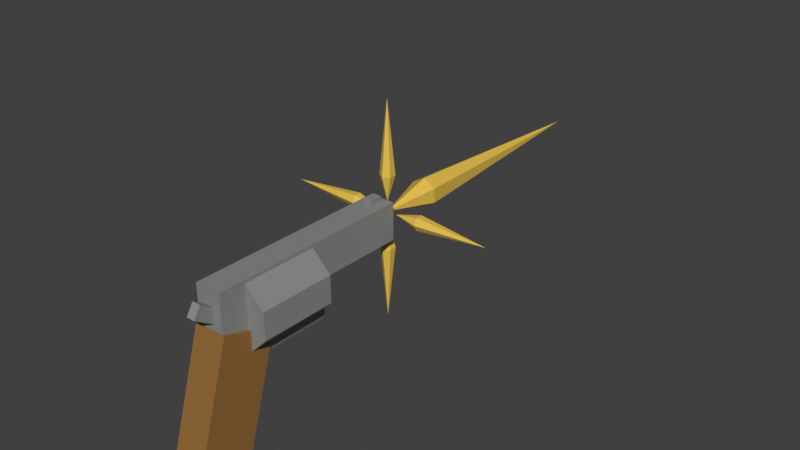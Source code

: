 # Source: gun.blend  (saved by Blender 3.0.42; exported with 4.5.12 LTS)
import bpy
from mathutils import Matrix  # noqa: F401  (used for matrix-valued properties, if any)

bpy.ops.wm.read_factory_settings(use_empty=True)
scene = bpy.context.scene
scene.name = 'Scene'

# ---- collections
col_collection = bpy.data.collections.new('Collection'); scene.collection.children.link(col_collection)
col_collection_2 = bpy.data.collections.new('Collection 2'); scene.collection.children.link(col_collection_2)

# ---- materials (node trees are filled in below, after node groups)
mat_wood = bpy.data.materials.new('Wood')
mat_wood.use_transparent_shadow = False
mat_metal = bpy.data.materials.new('metal')
mat_metal.use_backface_culling = True
mat_metal.use_transparent_shadow = False
mat_material_001 = bpy.data.materials.new('Material.001')
mat_material_001.use_backface_culling = True
mat_material_001.use_transparent_shadow = False

# ---- material node trees
mat_wood.use_nodes = True; mat_wood.node_tree.nodes.clear()
_N = mat_wood.node_tree.nodes; _L = mat_wood.node_tree.links
n0 = _N.new('ShaderNodeBsdfPrincipled'); n0.name = 'Principled BSDF'; n0.location = (10, 300)
n0.distribution = 'GGX'
n0.subsurface_method = 'RANDOM_WALK_SKIN'
n0.inputs[0].default_value = (0.3032, 0.1465, 0.03752, 1.0)
n0.inputs[3].default_value = 1.45
n0.inputs[27].default_value = (0.0, 0.0, 0.0, 1.0)
n0.inputs[28].default_value = 1.0
n1 = _N.new('ShaderNodeOutputMaterial'); n1.name = 'Material Output'; n1.location = (300, 300)
_L.new(n0.outputs[0], n1.inputs[0])
n1.is_active_output = True
mat_metal.use_nodes = True; mat_metal.node_tree.nodes.clear()
_N = mat_metal.node_tree.nodes; _L = mat_metal.node_tree.links
n0 = _N.new('ShaderNodeBsdfPrincipled'); n0.name = 'Principled BSDF'; n0.location = (10, 300)
n0.distribution = 'GGX'
n0.subsurface_method = 'RANDOM_WALK_SKIN'
n0.inputs[0].default_value = (0.2668, 0.2668, 0.2668, 1.0)
n0.inputs[3].default_value = 1.45
n0.inputs[27].default_value = (0.0, 0.0, 0.0, 1.0)
n0.inputs[28].default_value = 1.0
n1 = _N.new('ShaderNodeOutputMaterial'); n1.name = 'Material Output'; n1.location = (300, 300)
_L.new(n0.outputs[0], n1.inputs[0])
n1.is_active_output = True
mat_material_001.use_nodes = True; mat_material_001.node_tree.nodes.clear()
_N = mat_material_001.node_tree.nodes; _L = mat_material_001.node_tree.links
n0 = _N.new('ShaderNodeBsdfPrincipled'); n0.name = 'Principled BSDF'; n0.location = (10, 300)
n0.distribution = 'GGX'
n0.subsurface_method = 'RANDOM_WALK_SKIN'
n0.inputs[0].default_value = (0.8019, 0.5344, 0.07752, 1.0)
n0.inputs[3].default_value = 1.45
n0.inputs[27].default_value = (0.0, 0.0, 0.0, 1.0)
n0.inputs[28].default_value = 1.0
n1 = _N.new('ShaderNodeOutputMaterial'); n1.name = 'Material Output'; n1.location = (300, 300)
_L.new(n0.outputs[0], n1.inputs[0])
n1.is_active_output = True

# ---- world
world_world = bpy.data.worlds.new('World'); scene.world = world_world
world_world.use_nodes = True; world_world.node_tree.nodes.clear()
_N = world_world.node_tree.nodes; _L = world_world.node_tree.links
n0 = _N.new('ShaderNodeOutputWorld'); n0.name = 'World Output'; n0.location = (300, 300)
n1 = _N.new('ShaderNodeBackground'); n1.name = 'Background'; n1.location = (10, 300)
n1.inputs[0].default_value = (0.05088, 0.05088, 0.05088, 1.0)
_L.new(n1.outputs[0], n0.inputs[0])
n0.is_active_output = True
world_world.color = (0.05088, 0.05088, 0.05088)
world_world.use_sun_shadow = False
world_world.sun_shadow_jitter_overblur = 0.0

# ---- meshes
me_cube_004 = bpy.data.meshes.new('Cube.004')
me_cube_004.from_pydata([(-1.0, -1.0, -1.0), (-1.0, -1.0, 1.0), (-1.0, 1.0, -1.0), (-1.0, 1.0, 1.0), (1.0, -1.0, -1.0), (1.0, -1.0, 1.0), (1.0, 1.0, -1.0), (1.0, 1.0, 1.0)], [], [(0, 1, 3, 2), (2, 3, 7, 6), (6, 7, 5, 4), (4, 5, 1, 0), (2, 6, 4, 0), (7, 3, 1, 5)])
_uv = me_cube_004.uv_layers.new(name='UVMap')
_uv.uv.foreach_set('vector', [0.375, 0.0, 0.625, 0.0, 0.625, 0.25, 0.375, 0.25, 0.375, 0.25, 0.625, 0.25, 0.625, 0.5, 0.375, 0.5, 0.375, 0.5, 0.625, 0.5, 0.625, 0.75, 0.375, 0.75, 0.375, 0.75, 0.625, 0.75, 0.625, 1.0, 0.375, 1.0, 0.125, 0.5, 0.375, 0.5, 0.375, 0.75, 0.125, 0.75, 0.625, 0.5, 0.875, 0.5, 0.875, 0.75, 0.625, 0.75])
me_cube_004.materials.append(mat_wood)
me_cube_004.use_remesh_fix_poles = True
me_cube_004.use_remesh_preserve_attributes = False
me_cube_004.update()
me_cube_005 = bpy.data.meshes.new('Cube.005')
me_cube_005.from_pydata([(-1.0, -1.0, -1.0), (-1.0, -1.0, 1.0), (-1.0, 1.0, -1.0), (-1.0, 1.0, 1.0), (1.0, -1.0, -1.0), (1.0, -1.0, 1.0), (1.0, 1.0, -1.0), (1.0, 1.0, 1.0), (-1.0, 1.0, 2.62), (-1.0, 1.0, -1.0), (-1.0, 3.0, 2.62), (-1.0, 3.0, -1.0), (1.0, 1.0, 2.62), (1.0, 1.0, -1.0), (1.0, 3.0, 2.62), (1.0, 3.0, -1.0)], [], [(0, 1, 3, 2), (2, 3, 7, 6), (6, 7, 5, 4), (4, 5, 1, 0), (2, 6, 4, 0), (7, 3, 1, 5), (8, 10, 11, 9), (10, 14, 15, 11), (14, 12, 13, 15), (12, 8, 9, 13), (10, 8, 12, 14), (15, 13, 9, 11)])
_uv = me_cube_005.uv_layers.new(name='UVMap')
_uv.uv.foreach_set('vector', [0.375, 0.0, 0.625, 0.0, 0.625, 0.25, 0.375, 0.25, 0.375, 0.25, 0.625, 0.25, 0.625, 0.5, 0.375, 0.5, 0.375, 0.5, 0.625, 0.5, 0.625, 0.75, 0.375, 0.75, 0.375, 0.75, 0.625, 0.75, 0.625, 1.0, 0.375, 1.0, 0.125, 0.5, 0.375, 0.5, 0.375, 0.75, 0.125, 0.75, 0.625, 0.5, 0.875, 0.5, 0.875, 0.75, 0.625, 0.75, 0.375, 0.0, 0.375, 0.25, 0.625, 0.25, 0.625, 0.0, 0.375, 0.25, 0.375, 0.5, 0.625, 0.5, 0.625, 0.25, 0.375, 0.5, 0.375, 0.75, 0.625, 0.75, 0.625, 0.5, 0.375, 0.75, 0.375, 1.0, 0.625, 1.0, 0.625, 0.75, 0.125, 0.5, 0.125, 0.75, 0.375, 0.75, 0.375, 0.5, 0.625, 0.5, 0.625, 0.75, 0.875, 0.75, 0.875, 0.5])
me_cube_005.materials.append(mat_metal)
me_cube_005.use_remesh_fix_poles = True
me_cube_005.use_remesh_preserve_attributes = False
me_cube_005.update()
me_cylinder = bpy.data.meshes.new('Cylinder')
me_cylinder.from_pydata([(0.0, 1.0, -1.0), (0.0, 1.0, 1.0), (0.7071, 0.7071, -1.0), (0.7071, 0.7071, 1.0), (1.0, -4.371e-08, -1.0), (1.0, -4.371e-08, 1.0), (0.7071, -0.7071, -1.0), (0.7071, -0.7071, 1.0), (-8.742e-08, -1.0, -1.0), (-8.742e-08, -1.0, 1.0), (-0.7071, -0.7071, -1.0), (-0.7071, -0.7071, 1.0), (-1.0, 1.192e-08, -1.0), (-1.0, 1.192e-08, 1.0), (-0.7071, 0.7071, -1.0), (-0.7071, 0.7071, 1.0)], [], [(0, 1, 3, 2), (2, 3, 5, 4), (4, 5, 7, 6), (6, 7, 9, 8), (8, 9, 11, 10), (10, 11, 13, 12), (3, 1, 15, 13, 11, 9, 7, 5), (12, 13, 15, 14), (14, 15, 1, 0), (0, 2, 4, 6, 8, 10, 12, 14)])
_uv = me_cylinder.uv_layers.new(name='UVMap')
_uv.uv.foreach_set('vector', [1.0, 0.5, 1.0, 1.0, 0.875, 1.0, 0.875, 0.5, 0.875, 0.5, 0.875, 1.0, 0.75, 1.0, 0.75, 0.5, 0.75, 0.5, 0.75, 1.0, 0.625, 1.0, 0.625, 0.5, 0.625, 0.5, 0.625, 1.0, 0.5, 1.0, 0.5, 0.5, 0.5, 0.5, 0.5, 1.0, 0.375, 1.0, 0.375, 0.5, 0.375, 0.5, 0.375, 1.0, 0.25, 1.0, 0.25, 0.5, 0.4197, 0.4197, 0.25, 0.49, 0.08029, 0.4197, 0.01, 0.25, 0.08029, 0.08029, 0.25, 0.01, 0.4197, 0.08029, 0.49, 0.25, 0.25, 0.5, 0.25, 1.0, 0.125, 1.0, 0.125, 0.5, 0.125, 0.5, 0.125, 1.0, 0.0, 1.0, 0.0, 0.5, 0.75, 0.49, 0.9197, 0.4197, 0.99, 0.25, 0.9197, 0.08029, 0.75, 0.01, 0.5803, 0.08029, 0.51, 0.25, 0.5803, 0.4197])
me_cylinder.materials.append(mat_metal)
me_cylinder.use_remesh_fix_poles = True
me_cylinder.use_remesh_preserve_attributes = False
me_cylinder.update()
me_cube_007 = bpy.data.meshes.new('Cube.007')
me_cube_007.from_pydata([(-1.0, -1.0, -1.0), (-1.0, -1.0, 1.0), (-1.0, 1.0, -1.0), (-1.0, 1.0, 1.0), (1.0, -1.0, -1.0), (1.0, -1.0, 1.0), (1.0, 1.0, -1.0), (1.0, 1.0, 1.0)], [], [(0, 1, 3, 2), (2, 3, 7, 6), (6, 7, 5, 4), (4, 5, 1, 0), (2, 6, 4, 0), (7, 3, 1, 5)])
_uv = me_cube_007.uv_layers.new(name='UVMap')
_uv.uv.foreach_set('vector', [0.375, 0.0, 0.625, 0.0, 0.625, 0.25, 0.375, 0.25, 0.375, 0.25, 0.625, 0.25, 0.625, 0.5, 0.375, 0.5, 0.375, 0.5, 0.625, 0.5, 0.625, 0.75, 0.375, 0.75, 0.375, 0.75, 0.625, 0.75, 0.625, 1.0, 0.375, 1.0, 0.125, 0.5, 0.375, 0.5, 0.375, 0.75, 0.125, 0.75, 0.625, 0.5, 0.875, 0.5, 0.875, 0.75, 0.625, 0.75])
me_cube_007.materials.append(mat_metal)
me_cube_007.use_remesh_fix_poles = True
me_cube_007.use_remesh_preserve_attributes = False
me_cube_007.update()
me_cube_008 = bpy.data.meshes.new('Cube.008')
me_cube_008.from_pydata([(-1.0, -1.0, -1.0), (-1.0, -1.0, 1.0), (-1.0, 1.0, -1.0), (-1.0, 1.0, 1.0), (1.0, -1.0, -1.0), (1.0, -1.0, 1.0), (1.0, 1.0, -1.0), (1.0, 1.0, 1.0)], [], [(0, 1, 3, 2), (2, 3, 7, 6), (6, 7, 5, 4), (4, 5, 1, 0), (2, 6, 4, 0), (7, 3, 1, 5)])
_uv = me_cube_008.uv_layers.new(name='UVMap')
_uv.uv.foreach_set('vector', [0.375, 0.0, 0.625, 0.0, 0.625, 0.25, 0.375, 0.25, 0.375, 0.25, 0.625, 0.25, 0.625, 0.5, 0.375, 0.5, 0.375, 0.5, 0.625, 0.5, 0.625, 0.75, 0.375, 0.75, 0.375, 0.75, 0.625, 0.75, 0.625, 1.0, 0.375, 1.0, 0.125, 0.5, 0.375, 0.5, 0.375, 0.75, 0.125, 0.75, 0.625, 0.5, 0.875, 0.5, 0.875, 0.75, 0.625, 0.75])
me_cube_008.materials.append(mat_metal)
me_cube_008.use_remesh_fix_poles = True
me_cube_008.use_remesh_preserve_attributes = False
me_cube_008.update()
me_cone_001 = bpy.data.meshes.new('Cone.001')
me_cone_001.from_pydata([(-8.926e-09, 0.5507, -1.0), (0.477, 0.2754, -1.0), (0.477, -0.2754, -1.0), (-5.707e-08, -0.5507, -1.0), (-0.477, -0.2754, -1.0), (-0.477, 0.2754, -1.0), (0.0, 0.0, 1.0), (-4.371e-08, -3.817e-07, -9.732)], [], [(0, 6, 1), (1, 6, 2), (2, 6, 3), (3, 6, 4), (1, 7, 0), (4, 6, 5), (5, 6, 0), (1, 2, 7), (0, 7, 5), (5, 7, 4), (3, 7, 2), (7, 3, 4)])
_uv = me_cone_001.uv_layers.new(name='UVMap')
_uv.uv.foreach_set('vector', [0.25, 0.49, 0.25, 0.25, 0.4578, 0.37, 0.4578, 0.37, 0.25, 0.25, 0.4578, 0.13, 0.4578, 0.13, 0.25, 0.25, 0.25, 0.01, 0.25, 0.01, 0.25, 0.25, 0.04215, 0.13, 0.0, 0.0, 0.0, 0.0, 0.25, 0.49, 0.04215, 0.13, 0.25, 0.25, 0.04215, 0.37, 0.04215, 0.37, 0.25, 0.25, 0.25, 0.49, 0.0, 0.0, 0.0, 0.0, 0.0, 0.0, 0.25, 0.49, 0.0, 0.0, 0.04215, 0.37, 0.04215, 0.37, 0.0, 0.0, 0.04215, 0.13, 0.25, 0.01, 0.0, 0.0, 0.0, 0.0, 0.0, 0.0, 0.25, 0.01, 0.04215, 0.13])
me_cone_001.materials.append(mat_material_001)
me_cone_001.use_remesh_fix_poles = True
me_cone_001.use_remesh_preserve_attributes = False
me_cone_001.update()
me_cone_002 = bpy.data.meshes.new('Cone.002')
me_cone_002.from_pydata([(-8.926e-09, 0.5507, -1.0), (0.477, 0.2754, -1.0), (0.477, -0.2754, -1.0), (-5.707e-08, -0.5507, -1.0), (-0.477, -0.2754, -1.0), (-0.477, 0.2754, -1.0), (0.0, 0.0, 1.0), (-4.371e-08, 6.61e-07, -6.532)], [], [(0, 6, 1), (1, 6, 2), (2, 6, 3), (3, 6, 4), (1, 7, 0), (4, 6, 5), (5, 6, 0), (1, 2, 7), (0, 7, 5), (5, 7, 4), (3, 7, 2), (7, 3, 4)])
_uv = me_cone_002.uv_layers.new(name='UVMap')
_uv.uv.foreach_set('vector', [0.25, 0.49, 0.25, 0.25, 0.4578, 0.37, 0.4578, 0.37, 0.25, 0.25, 0.4578, 0.13, 0.4578, 0.13, 0.25, 0.25, 0.25, 0.01, 0.25, 0.01, 0.25, 0.25, 0.04215, 0.13, 0.0, 0.0, 0.0, 0.0, 0.25, 0.49, 0.04215, 0.13, 0.25, 0.25, 0.04215, 0.37, 0.04215, 0.37, 0.25, 0.25, 0.25, 0.49, 0.0, 0.0, 0.0, 0.0, 0.0, 0.0, 0.25, 0.49, 0.0, 0.0, 0.04215, 0.37, 0.04215, 0.37, 0.0, 0.0, 0.04215, 0.13, 0.25, 0.01, 0.0, 0.0, 0.0, 0.0, 0.0, 0.0, 0.25, 0.01, 0.04215, 0.13])
me_cone_002.materials.append(mat_material_001)
me_cone_002.use_remesh_fix_poles = True
me_cone_002.use_remesh_preserve_attributes = False
me_cone_002.update()
me_cone_003 = bpy.data.meshes.new('Cone.003')
me_cone_003.from_pydata([(-8.926e-09, 0.5507, -1.0), (0.477, 0.2754, -1.0), (0.477, -0.2754, -1.0), (-5.707e-08, -0.5507, -1.0), (-0.477, -0.2754, -1.0), (-0.477, 0.2754, -1.0), (0.0, 0.0, 1.0), (9.99e-07, 1.424e-06, -6.532)], [], [(0, 6, 1), (1, 6, 2), (2, 6, 3), (3, 6, 4), (1, 7, 0), (4, 6, 5), (5, 6, 0), (1, 2, 7), (0, 7, 5), (5, 7, 4), (3, 7, 2), (7, 3, 4)])
_uv = me_cone_003.uv_layers.new(name='UVMap')
_uv.uv.foreach_set('vector', [0.25, 0.49, 0.25, 0.25, 0.4578, 0.37, 0.4578, 0.37, 0.25, 0.25, 0.4578, 0.13, 0.4578, 0.13, 0.25, 0.25, 0.25, 0.01, 0.25, 0.01, 0.25, 0.25, 0.04215, 0.13, 0.0, 0.0, 0.0, 0.0, 0.25, 0.49, 0.04215, 0.13, 0.25, 0.25, 0.04215, 0.37, 0.04215, 0.37, 0.25, 0.25, 0.25, 0.49, 0.0, 0.0, 0.0, 0.0, 0.0, 0.0, 0.25, 0.49, 0.0, 0.0, 0.04215, 0.37, 0.04215, 0.37, 0.0, 0.0, 0.04215, 0.13, 0.25, 0.01, 0.0, 0.0, 0.0, 0.0, 0.0, 0.0, 0.25, 0.01, 0.04215, 0.13])
me_cone_003.materials.append(mat_material_001)
me_cone_003.use_remesh_fix_poles = True
me_cone_003.use_remesh_preserve_attributes = False
me_cone_003.update()
me_cone_005 = bpy.data.meshes.new('Cone.005')
me_cone_005.from_pydata([(-8.926e-09, 0.5507, -1.0), (0.477, 0.2754, -1.0), (0.477, -0.2754, -1.0), (-5.707e-08, -0.5507, -1.0), (-0.477, -0.2754, -1.0), (-0.477, 0.2754, -1.0), (0.0, 0.0, 1.0), (-2.853e-07, 1.424e-06, -6.532)], [], [(0, 6, 1), (1, 6, 2), (2, 6, 3), (3, 6, 4), (1, 7, 0), (4, 6, 5), (5, 6, 0), (1, 2, 7), (0, 7, 5), (5, 7, 4), (3, 7, 2), (7, 3, 4)])
_uv = me_cone_005.uv_layers.new(name='UVMap')
_uv.uv.foreach_set('vector', [0.25, 0.49, 0.25, 0.25, 0.4578, 0.37, 0.4578, 0.37, 0.25, 0.25, 0.4578, 0.13, 0.4578, 0.13, 0.25, 0.25, 0.25, 0.01, 0.25, 0.01, 0.25, 0.25, 0.04215, 0.13, 0.0, 0.0, 0.0, 0.0, 0.25, 0.49, 0.04215, 0.13, 0.25, 0.25, 0.04215, 0.37, 0.04215, 0.37, 0.25, 0.25, 0.25, 0.49, 0.0, 0.0, 0.0, 0.0, 0.0, 0.0, 0.25, 0.49, 0.0, 0.0, 0.04215, 0.37, 0.04215, 0.37, 0.0, 0.0, 0.04215, 0.13, 0.25, 0.01, 0.0, 0.0, 0.0, 0.0, 0.0, 0.0, 0.25, 0.01, 0.04215, 0.13])
me_cone_005.materials.append(mat_material_001)
me_cone_005.use_remesh_fix_poles = True
me_cone_005.use_remesh_preserve_attributes = False
me_cone_005.update()
me_cone_004 = bpy.data.meshes.new('Cone.004')
me_cone_004.from_pydata([(-8.926e-09, 0.5507, -1.0), (0.477, 0.2754, -1.0), (0.477, -0.2754, -1.0), (-5.707e-08, -0.5507, -1.0), (-0.477, -0.2754, -1.0), (-0.477, 0.2754, -1.0), (0.0, 0.0, 1.0), (1.52e-06, 2.187e-06, -6.532)], [], [(0, 6, 1), (1, 6, 2), (2, 6, 3), (3, 6, 4), (1, 7, 0), (4, 6, 5), (5, 6, 0), (1, 2, 7), (0, 7, 5), (5, 7, 4), (3, 7, 2), (7, 3, 4)])
_uv = me_cone_004.uv_layers.new(name='UVMap')
_uv.uv.foreach_set('vector', [0.25, 0.49, 0.25, 0.25, 0.4578, 0.37, 0.4578, 0.37, 0.25, 0.25, 0.4578, 0.13, 0.4578, 0.13, 0.25, 0.25, 0.25, 0.01, 0.25, 0.01, 0.25, 0.25, 0.04215, 0.13, 0.0, 0.0, 0.0, 0.0, 0.25, 0.49, 0.04215, 0.13, 0.25, 0.25, 0.04215, 0.37, 0.04215, 0.37, 0.25, 0.25, 0.25, 0.49, 0.0, 0.0, 0.0, 0.0, 0.0, 0.0, 0.25, 0.49, 0.0, 0.0, 0.04215, 0.37, 0.04215, 0.37, 0.0, 0.0, 0.04215, 0.13, 0.25, 0.01, 0.0, 0.0, 0.0, 0.0, 0.0, 0.0, 0.25, 0.01, 0.04215, 0.13])
me_cone_004.materials.append(mat_material_001)
me_cone_004.use_remesh_fix_poles = True
me_cone_004.use_remesh_preserve_attributes = False
me_cone_004.update()

# ---- objects
ob_cube_003 = bpy.data.objects.new('Cube.003', me_cube_004)
ob_cube_004 = bpy.data.objects.new('Cube.004', me_cube_005)
ob_cylinder = bpy.data.objects.new('Cylinder', me_cylinder)
ob_cube_002 = bpy.data.objects.new('Cube.002', me_cube_007)
ob_cube_005 = bpy.data.objects.new('Cube.005', me_cube_008)
ob_cone = bpy.data.objects.new('Cone', me_cone_001)
ob_cone_001 = bpy.data.objects.new('Cone.001', me_cone_002)
ob_cone_002 = bpy.data.objects.new('Cone.002', me_cone_003)
ob_cone_004 = bpy.data.objects.new('Cone.004', me_cone_005)
ob_cone_003 = bpy.data.objects.new('Cone.003', me_cone_004)

# ---- transforms, parenting, visibility, modifiers, constraints
ob_cube_003.location = (0.0, -0.5943, 1.248)
ob_cube_003.rotation_euler = (-0.292, -0.0, 0.0)
ob_cube_003.scale = (0.6158, 1.03, -2.248)
ob_cube_004.location = (0.0, 1.263, 2.981)
ob_cube_004.rotation_euler = (1.571, -0.0, 0.0)
ob_cube_004.scale = (0.5, 0.7106, -2.144)
ob_cylinder.location = (0.0, 1.553, 3.771)
ob_cylinder.rotation_euler = (1.571, 0.3927, 0.0)
ob_cylinder.scale = (1.323, 1.323, 1.435)
ob_cube_002.location = (0.0, -0.9906, 4.285)
ob_cube_002.rotation_euler = (1.007, -0.0, 0.0)
ob_cube_002.scale = (0.1643, 0.2482, 0.5709)
ob_cube_005.location = (0.0, 6.386, 5.143)
ob_cube_005.scale = (0.1643, 0.2482, 0.1936)
ob_cone.location = (0.0, 8.157, 4.513)
ob_cone.rotation_euler = (1.571, -0.0, 0.0)
ob_cone_001.location = (0.0, 7.17, 5.38)
ob_cone_001.rotation_euler = (3.142, -0.0, 0.0)
ob_cone_001.scale = (0.5, 0.5, 0.5)
ob_cone_002.location = (0.0, 7.17, 3.635)
ob_cone_002.rotation_euler = (3.142, 3.142, -0.0)
ob_cone_002.scale = (0.5, 0.5, 0.5)
ob_cone_004.location = (0.8725, 7.17, 4.507)
ob_cone_004.rotation_euler = (3.142, 1.571, 0.0)
ob_cone_004.scale = (0.5, 0.5, 0.5)
ob_cone_003.location = (-0.8725, 7.17, 4.507)
ob_cone_003.rotation_euler = (3.142, 4.712, 0.0)
ob_cone_003.scale = (0.5, 0.5, 0.5)

# ---- collection membership
col_collection.objects.link(ob_cube_003)
col_collection.objects.link(ob_cube_004)
col_collection.objects.link(ob_cylinder)
col_collection.objects.link(ob_cube_002)
col_collection.objects.link(ob_cube_005)
col_collection_2.objects.link(ob_cone)
col_collection_2.objects.link(ob_cone_001)
col_collection_2.objects.link(ob_cone_002)
col_collection_2.objects.link(ob_cone_004)
col_collection_2.objects.link(ob_cone_003)

# ---- scene / render settings (as saved in the file)
scene.frame_start = 1; scene.frame_end = 250; scene.frame_set(1)
scene.render.engine = 'BLENDER_EEVEE_NEXT'
scene.cycles.sampling_pattern = 'TABULATED_SOBOL'
scene.cycles.use_light_tree = False
scene.view_settings.view_transform = 'Standard'
bpy.context.view_layer.update()

# ---- added for rendering (the .blend has no active camera and no usable light): camera, sun
cam_auto = bpy.data.cameras.new('AutoCamera')
cam_auto.lens = 50.0
cam_auto.sensor_width = 36.0
cam_auto.clip_end = 1000.0
ob_auto_camera = bpy.data.objects.new('AutoCamera', cam_auto)
scene.collection.objects.link(ob_auto_camera)
ob_auto_camera.location = (22.0927, -18.6805, 21.3963)
ob_auto_camera.rotation_euler = (1.09748, -7.21219e-08, 0.694738)
scene.camera = ob_auto_camera
light_auto_sun = bpy.data.lights.new('AutoSun', 'SUN')
light_auto_sun.energy = 3.0
light_auto_sun.angle = 0.0523599
ob_auto_sun = bpy.data.objects.new('AutoSun', light_auto_sun)
scene.collection.objects.link(ob_auto_sun)
ob_auto_sun.rotation_euler = (0.872665, 0.174533, 0.523599)
bpy.context.view_layer.update()
